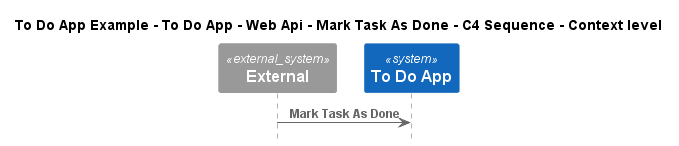

The diagram above was rendered by PlantUML. Its source (embedded in the PNG):
@startuml
!include ..\..\..\..\..\..\..\.c4s\C4_Sequence.puml

title To Do App Example - To Do App - Web Api - Mark Task As Done - C4 Sequence - Context level

System_Ext(C4InterFlow.SoftwareSystems.ExternalSystem, "External", "")
System(ToDoAppExample.SoftwareSystems.ToDoApp, "To Do App", "")

Rel(C4InterFlow.SoftwareSystems.ExternalSystem, ToDoAppExample.SoftwareSystems.ToDoApp, "Mark Task As Done")


@enduml